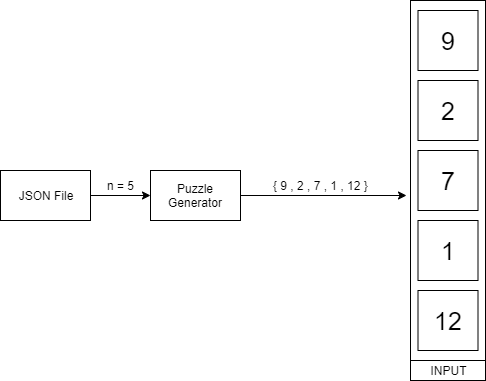

The diagram above was exported from draw.io. Its source (the exported page's mxGraphModel, read from the mxfile embedded in the PNG):
<mxGraphModel dx="1414" dy="704" grid="1" gridSize="10" guides="1" tooltips="1" connect="1" arrows="1" fold="1" page="1" pageScale="1" pageWidth="850" pageHeight="1100" math="0" shadow="0">
  <root>
    <mxCell id="0" />
    <mxCell id="1" parent="0" />
    <mxCell id="2" value="" style="rounded=0;whiteSpace=wrap;html=1;" vertex="1" parent="1">
      <mxGeometry x="380" y="240" width="75" height="360" as="geometry" />
    </mxCell>
    <mxCell id="3" value="&lt;font style=&quot;font-size: 25px&quot;&gt;9&lt;/font&gt;" style="whiteSpace=wrap;html=1;aspect=fixed;" vertex="1" parent="1">
      <mxGeometry x="387.5" y="250" width="60" height="60" as="geometry" />
    </mxCell>
    <mxCell id="4" value="&lt;span style=&quot;font-size: 25px ; white-space: normal&quot;&gt;2&lt;/span&gt;" style="whiteSpace=wrap;html=1;aspect=fixed;" vertex="1" parent="1">
      <mxGeometry x="387.5" y="320" width="60" height="60" as="geometry" />
    </mxCell>
    <mxCell id="5" value="&lt;span style=&quot;font-size: 25px ; white-space: normal&quot;&gt;7&lt;/span&gt;" style="whiteSpace=wrap;html=1;aspect=fixed;" vertex="1" parent="1">
      <mxGeometry x="387.5" y="390" width="60" height="60" as="geometry" />
    </mxCell>
    <mxCell id="6" value="&lt;span style=&quot;font-size: 25px ; white-space: normal&quot;&gt;1&lt;/span&gt;" style="whiteSpace=wrap;html=1;aspect=fixed;" vertex="1" parent="1">
      <mxGeometry x="387.5" y="460" width="60" height="60" as="geometry" />
    </mxCell>
    <mxCell id="7" value="&lt;span style=&quot;font-size: 25px ; white-space: normal&quot;&gt;12&lt;/span&gt;" style="whiteSpace=wrap;html=1;aspect=fixed;" vertex="1" parent="1">
      <mxGeometry x="387.5" y="530" width="60" height="60" as="geometry" />
    </mxCell>
    <mxCell id="8" value="INPUT" style="rounded=0;whiteSpace=wrap;html=1;" vertex="1" parent="1">
      <mxGeometry x="380" y="600" width="75" height="20" as="geometry" />
    </mxCell>
    <mxCell id="9" value="{ 9 , 2 , 7 , 1 , 12 }" style="text;html=1;align=center;verticalAlign=middle;resizable=0;points=[];;autosize=1;" vertex="1" parent="1">
      <mxGeometry x="235" y="415" width="110" height="20" as="geometry" />
    </mxCell>
    <mxCell id="10" style="edgeStyle=orthogonalEdgeStyle;rounded=0;orthogonalLoop=1;jettySize=auto;html=1;" edge="1" source="11" parent="1">
      <mxGeometry relative="1" as="geometry">
        <mxPoint x="376" y="435" as="targetPoint" />
      </mxGeometry>
    </mxCell>
    <mxCell id="11" value="Puzzle Generator" style="rounded=0;whiteSpace=wrap;html=1;" vertex="1" parent="1">
      <mxGeometry x="120" y="410" width="90" height="50" as="geometry" />
    </mxCell>
    <mxCell id="12" style="edgeStyle=orthogonalEdgeStyle;rounded=0;orthogonalLoop=1;jettySize=auto;html=1;entryX=0;entryY=0.5;entryDx=0;entryDy=0;" edge="1" source="13" parent="1">
      <mxGeometry relative="1" as="geometry">
        <mxPoint x="120" y="435" as="targetPoint" />
      </mxGeometry>
    </mxCell>
    <mxCell id="13" value="JSON File" style="rounded=0;whiteSpace=wrap;html=1;" vertex="1" parent="1">
      <mxGeometry x="-30" y="410" width="90" height="50" as="geometry" />
    </mxCell>
    <mxCell id="14" value="n = 5" style="text;html=1;align=center;verticalAlign=middle;resizable=0;points=[];;autosize=1;" vertex="1" parent="1">
      <mxGeometry x="70" y="415" width="40" height="20" as="geometry" />
    </mxCell>
  </root>
</mxGraphModel>